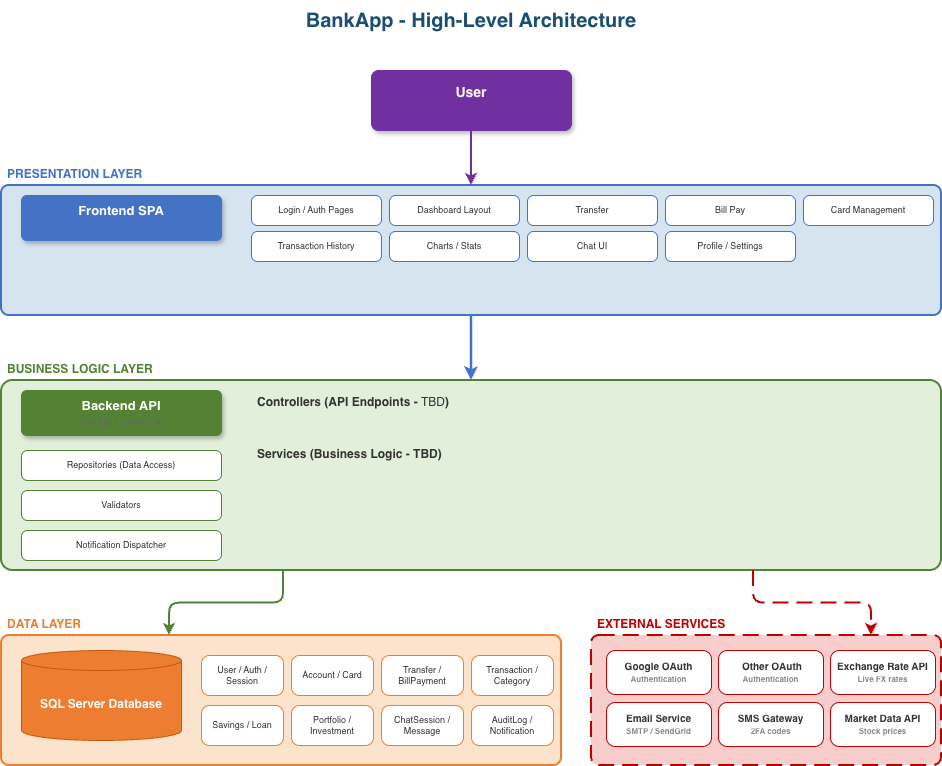

The diagram above was exported from draw.io. Its source (the exported page's mxGraphModel, read from the mxfile embedded in the PNG):
<mxGraphModel dx="1357" dy="924" grid="1" gridSize="10" guides="1" tooltips="1" connect="1" arrows="1" fold="1" page="1" pageScale="1" pageWidth="1100" pageHeight="1000" math="0" shadow="0">
  <root>
    <mxCell id="0" />
    <mxCell id="1" parent="0" />
    <mxCell id="2" parent="1" style="text;html=1;align=center;verticalAlign=middle;whiteSpace=wrap;rounded=0;fontSize=20;fontStyle=1;fontColor=#1B4F72;" value="BankApp - High-Level Architecture" vertex="1">
      <mxGeometry height="40" width="720" x="140" y="10" as="geometry" />
    </mxCell>
    <mxCell id="4" parent="1" style="rounded=1;whiteSpace=wrap;html=1;fillColor=#7030A0;strokeColor=#7030A0;fontColor=#FFFFFF;fontSize=14;fontStyle=1;arcSize=12;shadow=1;" value="User&lt;div&gt;&lt;br/&gt;&lt;/div&gt;" vertex="1">
      <mxGeometry height="60" width="200" x="400" y="80" as="geometry" />
    </mxCell>
    <mxCell id="5" parent="1" style="text;html=1;align=left;verticalAlign=top;whiteSpace=wrap;rounded=0;fontSize=12;fontStyle=1;fontColor=#4472C4;spacingLeft=4;" value="PRESENTATION LAYER" vertex="1">
      <mxGeometry height="25" width="300" x="30" y="170" as="geometry" />
    </mxCell>
    <mxCell id="6" parent="1" style="rounded=1;whiteSpace=wrap;html=1;fillColor=#D6E4F0;strokeColor=#4472C4;strokeWidth=2;arcSize=6;dashed=0;" value="" vertex="1">
      <mxGeometry height="130" width="940" x="30" y="195" as="geometry" />
    </mxCell>
    <mxCell id="7" parent="1" style="rounded=1;whiteSpace=wrap;html=1;fillColor=#4472C4;strokeColor=#4472C4;fontColor=#FFFFFF;fontSize=13;fontStyle=1;arcSize=12;shadow=1;" value="Frontend SPA&lt;div&gt;&lt;br/&gt;&lt;/div&gt;" vertex="1">
      <mxGeometry height="45" width="200" x="50" y="205" as="geometry" />
    </mxCell>
    <mxCell id="8" parent="1" style="rounded=1;whiteSpace=wrap;html=1;fillColor=#FFFFFF;strokeColor=#4472C4;fontColor=#333333;fontSize=9;arcSize=20;strokeWidth=1;" value="Login / Auth Pages" vertex="1">
      <mxGeometry height="30" width="130" x="280" y="205" as="geometry" />
    </mxCell>
    <mxCell id="9" parent="1" style="rounded=1;whiteSpace=wrap;html=1;fillColor=#FFFFFF;strokeColor=#4472C4;fontColor=#333333;fontSize=9;arcSize=20;strokeWidth=1;" value="Dashboard Layout" vertex="1">
      <mxGeometry height="30" width="130" x="418" y="205" as="geometry" />
    </mxCell>
    <mxCell id="10" parent="1" style="rounded=1;whiteSpace=wrap;html=1;fillColor=#FFFFFF;strokeColor=#4472C4;fontColor=#333333;fontSize=9;arcSize=20;strokeWidth=1;" value="Transfer" vertex="1">
      <mxGeometry height="30" width="130" x="556" y="205" as="geometry" />
    </mxCell>
    <mxCell id="11" parent="1" style="rounded=1;whiteSpace=wrap;html=1;fillColor=#FFFFFF;strokeColor=#4472C4;fontColor=#333333;fontSize=9;arcSize=20;strokeWidth=1;" value="Bill Pay" vertex="1">
      <mxGeometry height="30" width="130" x="694" y="205" as="geometry" />
    </mxCell>
    <mxCell id="12" parent="1" style="rounded=1;whiteSpace=wrap;html=1;fillColor=#FFFFFF;strokeColor=#4472C4;fontColor=#333333;fontSize=9;arcSize=20;strokeWidth=1;" value="Card Management" vertex="1">
      <mxGeometry height="30" width="130" x="832" y="205" as="geometry" />
    </mxCell>
    <mxCell id="13" parent="1" style="rounded=1;whiteSpace=wrap;html=1;fillColor=#FFFFFF;strokeColor=#4472C4;fontColor=#333333;fontSize=9;arcSize=20;strokeWidth=1;" value="Transaction History" vertex="1">
      <mxGeometry height="30" width="130" x="280" y="241" as="geometry" />
    </mxCell>
    <mxCell id="14" parent="1" style="rounded=1;whiteSpace=wrap;html=1;fillColor=#FFFFFF;strokeColor=#4472C4;fontColor=#333333;fontSize=9;arcSize=20;strokeWidth=1;" value="Charts / Stats" vertex="1">
      <mxGeometry height="30" width="130" x="418" y="241" as="geometry" />
    </mxCell>
    <mxCell id="15" parent="1" style="rounded=1;whiteSpace=wrap;html=1;fillColor=#FFFFFF;strokeColor=#4472C4;fontColor=#333333;fontSize=9;arcSize=20;strokeWidth=1;" value="Chat UI" vertex="1">
      <mxGeometry height="30" width="130" x="556" y="241" as="geometry" />
    </mxCell>
    <mxCell id="16" parent="1" style="rounded=1;whiteSpace=wrap;html=1;fillColor=#FFFFFF;strokeColor=#4472C4;fontColor=#333333;fontSize=9;arcSize=20;strokeWidth=1;" value="Profile / Settings" vertex="1">
      <mxGeometry height="30" width="130" x="694" y="241" as="geometry" />
    </mxCell>
    <mxCell id="20" parent="1" style="text;html=1;align=left;verticalAlign=top;whiteSpace=wrap;rounded=0;fontSize=12;fontStyle=1;fontColor=#548235;spacingLeft=4;" value="BUSINESS LOGIC LAYER" vertex="1">
      <mxGeometry height="25" width="300" x="30" y="365" as="geometry" />
    </mxCell>
    <mxCell id="21" parent="1" style="rounded=1;whiteSpace=wrap;html=1;fillColor=#E2EFDA;strokeColor=#548235;strokeWidth=2;arcSize=6;" value="" vertex="1">
      <mxGeometry height="190" width="940" x="30" y="390" as="geometry" />
    </mxCell>
    <mxCell id="22" parent="1" style="rounded=1;whiteSpace=wrap;html=1;fillColor=#548235;strokeColor=#548235;fontColor=#FFFFFF;fontSize=13;fontStyle=1;arcSize=12;shadow=1;" value="Backend API&lt;br&gt;&lt;font style=&quot;font-size:10px;font-weight:normal;color:#666666&quot;&gt;ASP.NET Core (C#)&lt;/font&gt;" vertex="1">
      <mxGeometry height="45" width="200" x="50" y="400" as="geometry" />
    </mxCell>
    <mxCell id="23" parent="1" style="text;html=1;align=left;verticalAlign=top;whiteSpace=wrap;rounded=0;fontSize=12;fontStyle=1;fontColor=#333333;spacingLeft=4;" value="Controllers (API Endpoints - &lt;span style=&quot;font-weight: normal;&quot;&gt;TBD&lt;/span&gt;)" vertex="1">
      <mxGeometry height="20" width="200" x="280" y="398" as="geometry" />
    </mxCell>
    <mxCell id="33" parent="1" style="text;html=1;align=left;verticalAlign=top;whiteSpace=wrap;rounded=0;fontSize=12;fontStyle=1;fontColor=#333333;spacingLeft=4;" value="Services (Business Logic - TBD)" vertex="1">
      <mxGeometry height="20" width="200" x="280" y="450" as="geometry" />
    </mxCell>
    <mxCell id="49" parent="1" style="rounded=1;whiteSpace=wrap;html=1;fillColor=#FFFFFF;strokeColor=#548235;fontColor=#333333;fontSize=9;arcSize=20;strokeWidth=1;" value="Repositories (Data Access)" vertex="1">
      <mxGeometry height="30" width="200" x="50" y="460" as="geometry" />
    </mxCell>
    <mxCell id="50" parent="1" style="rounded=1;whiteSpace=wrap;html=1;fillColor=#FFFFFF;strokeColor=#548235;fontColor=#333333;fontSize=9;arcSize=20;strokeWidth=1;" value="Validators" vertex="1">
      <mxGeometry height="30" width="200" x="50" y="500" as="geometry" />
    </mxCell>
    <mxCell id="51" parent="1" style="rounded=1;whiteSpace=wrap;html=1;fillColor=#FFFFFF;strokeColor=#548235;fontColor=#333333;fontSize=9;arcSize=20;strokeWidth=1;" value="Notification Dispatcher" vertex="1">
      <mxGeometry height="30" width="200" x="50" y="540" as="geometry" />
    </mxCell>
    <mxCell id="52" parent="1" style="text;html=1;align=left;verticalAlign=top;whiteSpace=wrap;rounded=0;fontSize=12;fontStyle=1;fontColor=#ED7D31;spacingLeft=4;" value="DATA LAYER" vertex="1">
      <mxGeometry height="25" width="300" x="30" y="620" as="geometry" />
    </mxCell>
    <mxCell id="53" parent="1" style="rounded=1;whiteSpace=wrap;html=1;fillColor=#FCE4CC;strokeColor=#ED7D31;strokeWidth=2;arcSize=6;" value="" vertex="1">
      <mxGeometry height="130" width="560" x="30" y="645" as="geometry" />
    </mxCell>
    <mxCell id="54" parent="1" style="shape=cylinder3;whiteSpace=wrap;html=1;boundedLbl=1;backgroundOutline=1;size=10;fillColor=#ED7D31;strokeColor=#C45911;fontColor=#FFFFFF;fontSize=12;fontStyle=1;" value="SQL Server Database" vertex="1">
      <mxGeometry height="90" width="160" x="50" y="660" as="geometry" />
    </mxCell>
    <mxCell id="55" parent="1" style="rounded=1;whiteSpace=wrap;html=1;fillColor=#FFFFFF;strokeColor=#ED7D31;fontColor=#333333;fontSize=9;arcSize=20;strokeWidth=1;" value="User / Auth / Session" vertex="1">
      <mxGeometry height="40" width="82" x="230" y="665" as="geometry" />
    </mxCell>
    <mxCell id="56" parent="1" style="rounded=1;whiteSpace=wrap;html=1;fillColor=#FFFFFF;strokeColor=#ED7D31;fontColor=#333333;fontSize=9;arcSize=20;strokeWidth=1;" value="Account / Card" vertex="1">
      <mxGeometry height="40" width="82" x="320" y="665" as="geometry" />
    </mxCell>
    <mxCell id="57" parent="1" style="rounded=1;whiteSpace=wrap;html=1;fillColor=#FFFFFF;strokeColor=#ED7D31;fontColor=#333333;fontSize=9;arcSize=20;strokeWidth=1;" value="Transfer / BillPayment" vertex="1">
      <mxGeometry height="40" width="82" x="410" y="665" as="geometry" />
    </mxCell>
    <mxCell id="58" parent="1" style="rounded=1;whiteSpace=wrap;html=1;fillColor=#FFFFFF;strokeColor=#ED7D31;fontColor=#333333;fontSize=9;arcSize=20;strokeWidth=1;" value="Transaction / Category" vertex="1">
      <mxGeometry height="40" width="82" x="500" y="665" as="geometry" />
    </mxCell>
    <mxCell id="59" parent="1" style="rounded=1;whiteSpace=wrap;html=1;fillColor=#FFFFFF;strokeColor=#ED7D31;fontColor=#333333;fontSize=9;arcSize=20;strokeWidth=1;" value="Savings / Loan" vertex="1">
      <mxGeometry height="40" width="82" x="230" y="715" as="geometry" />
    </mxCell>
    <mxCell id="60" parent="1" style="rounded=1;whiteSpace=wrap;html=1;fillColor=#FFFFFF;strokeColor=#ED7D31;fontColor=#333333;fontSize=9;arcSize=20;strokeWidth=1;" value="Portfolio / Investment" vertex="1">
      <mxGeometry height="40" width="82" x="320" y="715" as="geometry" />
    </mxCell>
    <mxCell id="61" parent="1" style="rounded=1;whiteSpace=wrap;html=1;fillColor=#FFFFFF;strokeColor=#ED7D31;fontColor=#333333;fontSize=9;arcSize=20;strokeWidth=1;" value="ChatSession / Message" vertex="1">
      <mxGeometry height="40" width="82" x="410" y="715" as="geometry" />
    </mxCell>
    <mxCell id="62" parent="1" style="rounded=1;whiteSpace=wrap;html=1;fillColor=#FFFFFF;strokeColor=#ED7D31;fontColor=#333333;fontSize=9;arcSize=20;strokeWidth=1;" value="AuditLog / Notification" vertex="1">
      <mxGeometry height="40" width="82" x="500" y="715" as="geometry" />
    </mxCell>
    <mxCell id="63" parent="1" style="text;html=1;align=left;verticalAlign=top;whiteSpace=wrap;rounded=0;fontSize=12;fontStyle=1;fontColor=#C00000;spacingLeft=4;" value="EXTERNAL SERVICES" vertex="1">
      <mxGeometry height="25" width="300" x="620" y="620" as="geometry" />
    </mxCell>
    <mxCell id="64" parent="1" style="rounded=1;whiteSpace=wrap;html=1;fillColor=#F8CECC;strokeColor=#C00000;strokeWidth=2;arcSize=6;dashed=1;dashPattern=8 4;" value="" vertex="1">
      <mxGeometry height="130" width="350" x="620" y="645" as="geometry" />
    </mxCell>
    <mxCell id="65" parent="1" style="rounded=1;whiteSpace=wrap;html=1;fillColor=#FFFFFF;strokeColor=#C00000;fontColor=#333333;fontSize=10;fontStyle=1;arcSize=20;strokeWidth=1;" value="Google OAuth&lt;br&gt;&lt;font style=&quot;font-size:8px;color:#888&quot;&gt;Authentication&lt;/font&gt;" vertex="1">
      <mxGeometry height="44" width="105" x="635" y="660" as="geometry" />
    </mxCell>
    <mxCell id="66" parent="1" style="rounded=1;whiteSpace=wrap;html=1;fillColor=#FFFFFF;strokeColor=#C00000;fontColor=#333333;fontSize=10;fontStyle=1;arcSize=20;strokeWidth=1;" value="&amp;nbsp;Other OAuth&lt;br&gt;&lt;font style=&quot;font-size: 8px; color: rgb(136, 136, 136);&quot;&gt;Authentication&lt;/font&gt;" vertex="1">
      <mxGeometry height="44" width="105" x="747" y="660" as="geometry" />
    </mxCell>
    <mxCell id="67" parent="1" style="rounded=1;whiteSpace=wrap;html=1;fillColor=#FFFFFF;strokeColor=#C00000;fontColor=#333333;fontSize=10;fontStyle=1;arcSize=20;strokeWidth=1;" value="Exchange Rate API&lt;br&gt;&lt;font style=&quot;font-size:8px;color:#888&quot;&gt;Live FX rates&lt;/font&gt;" vertex="1">
      <mxGeometry height="44" width="105" x="859" y="660" as="geometry" />
    </mxCell>
    <mxCell id="68" parent="1" style="rounded=1;whiteSpace=wrap;html=1;fillColor=#FFFFFF;strokeColor=#C00000;fontColor=#333333;fontSize=10;fontStyle=1;arcSize=20;strokeWidth=1;" value="Email Service&lt;br&gt;&lt;font style=&quot;font-size:8px;color:#888&quot;&gt;SMTP / SendGrid&lt;/font&gt;" vertex="1">
      <mxGeometry height="44" width="105" x="635" y="712" as="geometry" />
    </mxCell>
    <mxCell id="69" parent="1" style="rounded=1;whiteSpace=wrap;html=1;fillColor=#FFFFFF;strokeColor=#C00000;fontColor=#333333;fontSize=10;fontStyle=1;arcSize=20;strokeWidth=1;" value="SMS Gateway&lt;br&gt;&lt;font style=&quot;font-size:8px;color:#888&quot;&gt;2FA codes&lt;/font&gt;" vertex="1">
      <mxGeometry height="44" width="105" x="747" y="712" as="geometry" />
    </mxCell>
    <mxCell id="70" parent="1" style="rounded=1;whiteSpace=wrap;html=1;fillColor=#FFFFFF;strokeColor=#C00000;fontColor=#333333;fontSize=10;fontStyle=1;arcSize=20;strokeWidth=1;" value="Market Data API&lt;br&gt;&lt;font style=&quot;font-size:8px;color:#888&quot;&gt;Stock prices&lt;/font&gt;" vertex="1">
      <mxGeometry height="44" width="105" x="859" y="712" as="geometry" />
    </mxCell>
    <mxCell id="71" edge="1" parent="1" source="4" style="edgeStyle=orthogonalEdgeStyle;rounded=1;orthogonalLoop=1;jettySize=auto;html=1;strokeColor=#7030A0;strokeWidth=2;fontSize=10;fontColor=#7030A0;entryX=0.5;entryY=0;entryDx=0;entryDy=0;exitX=0.5;exitY=1;exitDx=0;exitDy=0;labelBackgroundColor=#FFFFFF;" target="6" value="">
      <mxGeometry relative="1" x="0.007" as="geometry">
        <mxPoint as="offset" />
      </mxGeometry>
    </mxCell>
    <mxCell id="72" edge="1" parent="1" source="6" style="edgeStyle=orthogonalEdgeStyle;rounded=1;orthogonalLoop=1;jettySize=auto;html=1;strokeColor=#4472C4;strokeWidth=2.5;fontSize=10;fontColor=#4472C4;entryX=0.5;entryY=0;entryDx=0;entryDy=0;exitX=0.5;exitY=1;exitDx=0;exitDy=0;labelBackgroundColor=#FFFFFF;" target="21" value="">
      <mxGeometry relative="1" x="0.0769" y="40" as="geometry">
        <mxPoint as="offset" />
      </mxGeometry>
    </mxCell>
    <mxCell id="73" edge="1" parent="1" source="21" style="edgeStyle=orthogonalEdgeStyle;rounded=1;orthogonalLoop=1;jettySize=auto;html=1;strokeColor=#548235;strokeWidth=2;fontSize=10;fontColor=#548235;entryX=0.3;entryY=0;entryDx=0;entryDy=0;exitX=0.3;exitY=1;exitDx=0;exitDy=0;labelBackgroundColor=#FFFFFF;" target="53" value="">
      <mxGeometry relative="1" as="geometry" />
    </mxCell>
    <mxCell id="74" edge="1" parent="1" source="21" style="edgeStyle=orthogonalEdgeStyle;rounded=1;orthogonalLoop=1;jettySize=auto;html=1;strokeColor=#C00000;strokeWidth=2;fontSize=10;fontColor=#C00000;dashed=1;dashPattern=8 4;entryX=0.8;entryY=0;entryDx=0;entryDy=0;exitX=0.8;exitY=1;exitDx=0;exitDy=0;labelBackgroundColor=#FFFFFF;" target="64" value="">
      <mxGeometry relative="1" as="geometry" />
    </mxCell>
  </root>
</mxGraphModel>